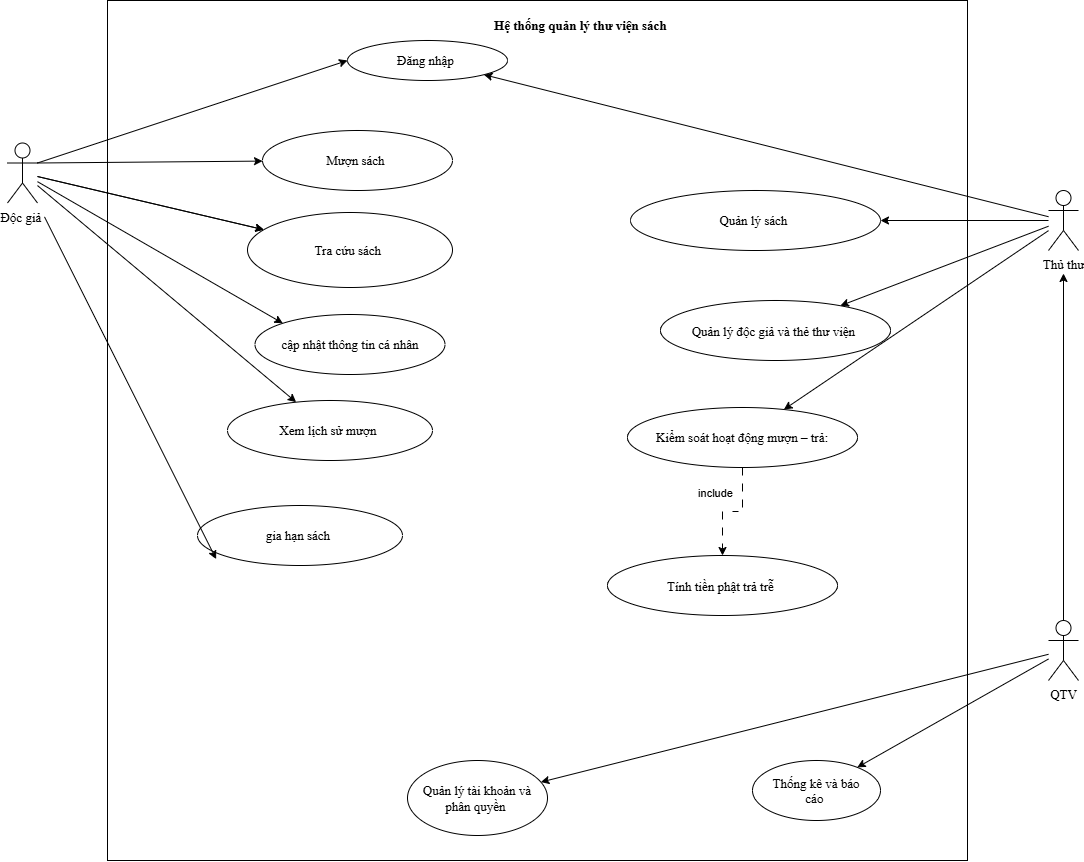

The diagram above was exported from draw.io. Its source (the exported page's mxGraphModel, read from the mxfile embedded in the PNG):
<mxGraphModel dx="1371" dy="844" grid="1" gridSize="10" guides="1" tooltips="1" connect="1" arrows="1" fold="1" page="1" pageScale="1" pageWidth="827" pageHeight="1169" math="0" shadow="0">
  <root>
    <mxCell id="0" />
    <mxCell id="1" parent="0" />
    <mxCell id="o_lGH1WEZeAU-HrLWSzS-34" parent="1" style="whiteSpace=wrap;html=1;aspect=fixed;fontFamily=Times New Roman;fontStyle=0;fontSize=13;" value="" vertex="1">
      <mxGeometry height="860" width="860" x="120" y="50" as="geometry" />
    </mxCell>
    <mxCell id="o_lGH1WEZeAU-HrLWSzS-28" edge="1" parent="1" source="o_lGH1WEZeAU-HrLWSzS-1" style="edgeStyle=none;rounded=0;orthogonalLoop=1;jettySize=auto;html=1;defaultLabelBackgroundColor=page;labelPadding=0 4;fontFamily=Times New Roman;fontStyle=0;fontSize=13;" target="o_lGH1WEZeAU-HrLWSzS-18" value="">
      <mxGeometry relative="1" as="geometry" />
    </mxCell>
    <mxCell id="o_lGH1WEZeAU-HrLWSzS-29" edge="1" parent="1" source="o_lGH1WEZeAU-HrLWSzS-1" style="edgeStyle=none;rounded=0;orthogonalLoop=1;jettySize=auto;html=1;defaultLabelBackgroundColor=page;labelPadding=0 4;fontFamily=Times New Roman;fontStyle=0;fontSize=13;" target="o_lGH1WEZeAU-HrLWSzS-18" value="">
      <mxGeometry relative="1" as="geometry" />
    </mxCell>
    <mxCell id="o_lGH1WEZeAU-HrLWSzS-30" edge="1" parent="1" source="o_lGH1WEZeAU-HrLWSzS-1" style="edgeStyle=none;rounded=0;orthogonalLoop=1;jettySize=auto;html=1;exitX=1;exitY=0.3333333333333333;exitDx=0;exitDy=0;exitPerimeter=0;entryX=0;entryY=0.5;entryDx=0;entryDy=0;defaultLabelBackgroundColor=page;labelPadding=0 4;fontFamily=Times New Roman;fontStyle=0;fontSize=13;" target="o_lGH1WEZeAU-HrLWSzS-16">
      <mxGeometry relative="1" as="geometry" />
    </mxCell>
    <mxCell id="o_lGH1WEZeAU-HrLWSzS-31" edge="1" parent="1" source="o_lGH1WEZeAU-HrLWSzS-1" style="edgeStyle=none;rounded=0;orthogonalLoop=1;jettySize=auto;html=1;exitX=1;exitY=0.3333333333333333;exitDx=0;exitDy=0;exitPerimeter=0;defaultLabelBackgroundColor=page;labelPadding=0 4;fontFamily=Times New Roman;fontStyle=0;fontSize=13;" target="o_lGH1WEZeAU-HrLWSzS-17">
      <mxGeometry relative="1" as="geometry" />
    </mxCell>
    <mxCell id="o_lGH1WEZeAU-HrLWSzS-40" edge="1" parent="1" source="o_lGH1WEZeAU-HrLWSzS-1" style="edgeStyle=none;rounded=0;orthogonalLoop=1;jettySize=auto;html=1;entryX=0;entryY=0;entryDx=0;entryDy=0;defaultLabelBackgroundColor=page;labelPadding=0 4;fontFamily=Times New Roman;fontStyle=0;fontSize=13;" target="o_lGH1WEZeAU-HrLWSzS-19">
      <mxGeometry relative="1" as="geometry" />
    </mxCell>
    <mxCell id="fHvfdh5vKJj9IQ6Ob75b-4" edge="1" parent="1" source="o_lGH1WEZeAU-HrLWSzS-1" style="edgeStyle=none;rounded=0;orthogonalLoop=1;jettySize=auto;html=1;defaultLabelBackgroundColor=page;labelPadding=0 4;fontFamily=Times New Roman;fontStyle=0;fontSize=13;" target="o_lGH1WEZeAU-HrLWSzS-21">
      <mxGeometry relative="1" as="geometry" />
    </mxCell>
    <mxCell id="o_lGH1WEZeAU-HrLWSzS-1" parent="1" style="shape=umlActor;verticalLabelPosition=bottom;verticalAlign=top;html=1;outlineConnect=0;labelPerimeter=1;fontFamily=Times New Roman;fontStyle=0;fontSize=13;" value="Độc giả&amp;nbsp;" vertex="1">
      <mxGeometry height="60" width="30" x="20" y="192.5" as="geometry" />
    </mxCell>
    <mxCell id="o_lGH1WEZeAU-HrLWSzS-15" edge="1" parent="1" source="o_lGH1WEZeAU-HrLWSzS-6" style="edgeStyle=orthogonalEdgeStyle;rounded=0;orthogonalLoop=1;jettySize=auto;html=1;defaultLabelBackgroundColor=page;labelPadding=0 4;fontFamily=Times New Roman;fontStyle=0;fontSize=13;" target="o_lGH1WEZeAU-HrLWSzS-8" value="">
      <mxGeometry relative="1" as="geometry" />
    </mxCell>
    <mxCell id="o_lGH1WEZeAU-HrLWSzS-35" edge="1" parent="1" source="o_lGH1WEZeAU-HrLWSzS-6" style="edgeStyle=none;rounded=0;orthogonalLoop=1;jettySize=auto;html=1;defaultLabelBackgroundColor=page;labelPadding=0 4;fontFamily=Times New Roman;fontStyle=0;fontSize=13;" target="o_lGH1WEZeAU-HrLWSzS-25">
      <mxGeometry relative="1" as="geometry" />
    </mxCell>
    <mxCell id="o_lGH1WEZeAU-HrLWSzS-36" edge="1" parent="1" source="o_lGH1WEZeAU-HrLWSzS-6" style="edgeStyle=none;rounded=0;orthogonalLoop=1;jettySize=auto;html=1;defaultLabelBackgroundColor=page;labelPadding=0 4;fontFamily=Times New Roman;fontStyle=0;fontSize=13;" target="o_lGH1WEZeAU-HrLWSzS-26">
      <mxGeometry relative="1" as="geometry" />
    </mxCell>
    <mxCell id="o_lGH1WEZeAU-HrLWSzS-6" parent="1" style="shape=umlActor;verticalLabelPosition=bottom;verticalAlign=top;html=1;outlineConnect=0;labelPerimeter=1;fontFamily=Times New Roman;fontStyle=0;fontSize=13;" value="QTV" vertex="1">
      <mxGeometry height="60" width="30" x="1061" y="670" as="geometry" />
    </mxCell>
    <mxCell id="o_lGH1WEZeAU-HrLWSzS-32" edge="1" parent="1" source="o_lGH1WEZeAU-HrLWSzS-8" style="edgeStyle=none;rounded=0;orthogonalLoop=1;jettySize=auto;html=1;defaultLabelBackgroundColor=page;labelPadding=0 4;fontFamily=Times New Roman;fontStyle=0;fontSize=13;" target="o_lGH1WEZeAU-HrLWSzS-16">
      <mxGeometry relative="1" as="geometry" />
    </mxCell>
    <mxCell id="fHvfdh5vKJj9IQ6Ob75b-2" edge="1" parent="1" source="o_lGH1WEZeAU-HrLWSzS-8" style="edgeStyle=none;rounded=0;orthogonalLoop=1;jettySize=auto;html=1;defaultLabelBackgroundColor=page;labelPadding=0 4;fontFamily=Times New Roman;fontStyle=0;fontSize=13;" target="o_lGH1WEZeAU-HrLWSzS-24">
      <mxGeometry relative="1" as="geometry" />
    </mxCell>
    <mxCell id="fHvfdh5vKJj9IQ6Ob75b-8" edge="1" parent="1" source="o_lGH1WEZeAU-HrLWSzS-8" style="edgeStyle=none;rounded=0;orthogonalLoop=1;jettySize=auto;html=1;defaultLabelBackgroundColor=page;labelPadding=0 4;fontFamily=Times New Roman;fontStyle=0;fontSize=13;" target="o_lGH1WEZeAU-HrLWSzS-23">
      <mxGeometry relative="1" as="geometry" />
    </mxCell>
    <mxCell id="2b2GZARW8mCesV-97V4a-5" edge="1" parent="1" source="o_lGH1WEZeAU-HrLWSzS-8" style="rounded=0;orthogonalLoop=1;jettySize=auto;html=1;defaultLabelBackgroundColor=page;labelPadding=0 4;" target="2b2GZARW8mCesV-97V4a-2">
      <mxGeometry relative="1" x="0.0132" as="geometry">
        <mxPoint x="846.9999999999998" y="194.99" as="sourcePoint" />
        <mxPoint x="620" y="345.01836880067117" as="targetPoint" />
      </mxGeometry>
    </mxCell>
    <mxCell id="o_lGH1WEZeAU-HrLWSzS-8" parent="1" style="shape=umlActor;verticalLabelPosition=bottom;verticalAlign=top;html=1;outlineConnect=0;labelPerimeter=1;fontFamily=Times New Roman;fontStyle=0;fontSize=13;" value="Thủ thư" vertex="1">
      <mxGeometry height="60" width="30" x="1061" y="240" as="geometry" />
    </mxCell>
    <mxCell id="o_lGH1WEZeAU-HrLWSzS-16" parent="1" style="ellipse;whiteSpace=wrap;html=1;shapeInside=1;fontFamily=Times New Roman;fontStyle=0;fontSize=13;" value="Đăng nhập&amp;nbsp;" vertex="1">
      <mxGeometry height="40" width="160" x="360" y="90" as="geometry" />
    </mxCell>
    <mxCell id="o_lGH1WEZeAU-HrLWSzS-17" parent="1" style="ellipse;whiteSpace=wrap;html=1;shapeInside=1;fontFamily=Times New Roman;fontStyle=0;fontSize=13;" value="Mượn sách&amp;nbsp;" vertex="1">
      <mxGeometry height="60" width="190" x="275" y="180" as="geometry" />
    </mxCell>
    <mxCell id="o_lGH1WEZeAU-HrLWSzS-18" parent="1" style="ellipse;whiteSpace=wrap;html=1;shapeInside=1;fontFamily=Times New Roman;fontStyle=0;fontSize=13;" value="Tra cứu sách&amp;nbsp;" vertex="1">
      <mxGeometry height="75" width="205" x="260" y="262" as="geometry" />
    </mxCell>
    <mxCell id="o_lGH1WEZeAU-HrLWSzS-19" parent="1" style="ellipse;whiteSpace=wrap;html=1;shapeInside=1;fontFamily=Times New Roman;fontStyle=0;fontSize=13;" value="cập nhật thông tin cá nhân" vertex="1">
      <mxGeometry height="60" width="190" x="267.5" y="364" as="geometry" />
    </mxCell>
    <mxCell id="o_lGH1WEZeAU-HrLWSzS-21" parent="1" style="ellipse;whiteSpace=wrap;html=1;shapeInside=1;fontFamily=Times New Roman;fontStyle=0;fontSize=13;" value="Xem lịch sử mượn&amp;nbsp;" vertex="1">
      <mxGeometry height="60" width="205" x="240" y="450" as="geometry" />
    </mxCell>
    <mxCell id="2b2GZARW8mCesV-97V4a-12" edge="1" parent="1" source="o_lGH1WEZeAU-HrLWSzS-23" style="edgeStyle=orthogonalEdgeStyle;rounded=0;orthogonalLoop=1;jettySize=auto;html=1;defaultLabelBackgroundColor=page;labelPadding=0 4;flowAnimation=1;" target="2b2GZARW8mCesV-97V4a-10">
      <mxGeometry relative="1" as="geometry" />
    </mxCell>
    <mxCell id="2b2GZARW8mCesV-97V4a-15" connectable="0" parent="2b2GZARW8mCesV-97V4a-12" style="edgeLabel;html=1;align=center;verticalAlign=middle;resizable=0;points=[];inheritText=1;defaultLabelBackgroundColor=page;labelPadding=0 4;" value="&lt;br&gt;&lt;br&gt;&lt;div&gt;&lt;br/&gt;&lt;/div&gt;" vertex="1">
      <mxGeometry relative="1" x="0.0827" y="4" as="geometry">
        <mxPoint as="offset" />
      </mxGeometry>
    </mxCell>
    <mxCell id="2b2GZARW8mCesV-97V4a-21" connectable="0" parent="2b2GZARW8mCesV-97V4a-12" style="edgeLabel;html=1;align=center;verticalAlign=middle;resizable=0;points=[];inheritText=1;defaultLabelBackgroundColor=page;labelPadding=0 4;" value="&lt;span style=&quot;text-align: justify; background-color: transparent; color: light-dark(#000000, var(--ge-light-color, #ffffff));&quot;&gt;include&lt;/span&gt;" vertex="1">
      <mxGeometry relative="1" x="0.1596" y="-1" as="geometry">
        <mxPoint x="-9" y="-18" as="offset" />
      </mxGeometry>
    </mxCell>
    <mxCell id="o_lGH1WEZeAU-HrLWSzS-23" parent="1" style="ellipse;whiteSpace=wrap;html=1;shapeInside=1;fontFamily=Times New Roman;fontStyle=0;fontSize=13;" value="&lt;span class=&quot;rQesXe MPyX&quot; style=&quot;margin: 0px; border-bottom: 0px rgb(10, 10, 10);&quot;&gt;Kiểm soát hoạt động mượn – trả:&lt;/span&gt;" vertex="1">
      <mxGeometry height="60" width="230" x="640" y="457" as="geometry" />
    </mxCell>
    <mxCell id="o_lGH1WEZeAU-HrLWSzS-24" parent="1" style="ellipse;whiteSpace=wrap;html=1;shapeInside=1;fontFamily=Times New Roman;fontStyle=0;fontSize=13;" value="Quản lý sách&amp;nbsp;" vertex="1">
      <mxGeometry height="60" width="250" x="643" y="240" as="geometry" />
    </mxCell>
    <mxCell id="o_lGH1WEZeAU-HrLWSzS-25" parent="1" style="ellipse;whiteSpace=wrap;html=1;shapeInside=1;fontFamily=Times New Roman;fontStyle=0;fontSize=13;" value="Thống kê và báo cáo&amp;nbsp;" vertex="1">
      <mxGeometry height="60" width="128" x="765" y="810" as="geometry" />
    </mxCell>
    <mxCell id="o_lGH1WEZeAU-HrLWSzS-26" parent="1" style="ellipse;whiteSpace=wrap;html=1;shapeInside=1;fontFamily=Times New Roman;fontStyle=0;fontSize=13;" value="Quản lý tài khoản và phân quyền&amp;nbsp;" vertex="1">
      <mxGeometry height="75" width="140" x="420" y="810" as="geometry" />
    </mxCell>
    <mxCell id="o_lGH1WEZeAU-HrLWSzS-27" parent="1" style="text;html=1;whiteSpace=wrap;strokeColor=none;fillColor=none;align=center;verticalAlign=middle;rounded=0;fontFamily=Times New Roman;fontStyle=1;fontSize=13;" value="Hệ thống quản lý thư viện sách&amp;nbsp;" vertex="1">
      <mxGeometry height="30" width="210" x="490" y="60" as="geometry" />
    </mxCell>
    <mxCell id="fHvfdh5vKJj9IQ6Ob75b-5" parent="1" style="ellipse;whiteSpace=wrap;html=1;shapeInside=1;fontFamily=Times New Roman;fontStyle=0;fontSize=13;" value="gia hạn sách&amp;nbsp;" vertex="1">
      <mxGeometry height="60" width="205" x="210" y="555" as="geometry" />
    </mxCell>
    <mxCell id="fHvfdh5vKJj9IQ6Ob75b-6" edge="1" parent="1" source="o_lGH1WEZeAU-HrLWSzS-1" style="edgeStyle=none;rounded=0;orthogonalLoop=1;jettySize=auto;html=1;entryX=0.091;entryY=0.893;entryDx=0;entryDy=0;entryPerimeter=0;defaultLabelBackgroundColor=page;labelPadding=0 4;fontFamily=Times New Roman;fontStyle=0;fontSize=13;" target="fHvfdh5vKJj9IQ6Ob75b-5">
      <mxGeometry relative="1" as="geometry" />
    </mxCell>
    <mxCell id="2b2GZARW8mCesV-97V4a-2" parent="1" style="ellipse;whiteSpace=wrap;html=1;shapeInside=1;fontFamily=Times New Roman;fontStyle=0;fontSize=13;" value="Quản lý độc giả và thẻ thư viện&amp;nbsp;" vertex="1">
      <mxGeometry height="60" width="230" x="673" y="350" as="geometry" />
    </mxCell>
    <mxCell id="2b2GZARW8mCesV-97V4a-10" parent="1" style="ellipse;whiteSpace=wrap;html=1;shapeInside=1;fontFamily=Times New Roman;fontStyle=0;fontSize=13;" value="Tính tiền phật trả trễ&amp;nbsp;" vertex="1">
      <mxGeometry height="60" width="230" x="620" y="605" as="geometry" />
    </mxCell>
  </root>
</mxGraphModel>